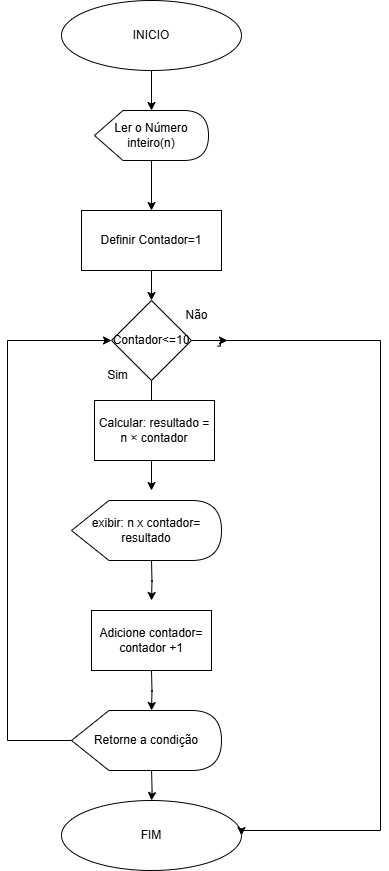

The diagram above was exported from draw.io. Its source (the exported page's mxGraphModel, read from the mxfile embedded in the PNG):
<mxGraphModel dx="1275" dy="570" grid="1" gridSize="10" guides="1" tooltips="1" connect="1" arrows="1" fold="1" page="1" pageScale="1" pageWidth="827" pageHeight="1169" math="0" shadow="0">
  <root>
    <mxCell id="0" />
    <mxCell id="1" parent="0" />
    <mxCell id="kup_0ELeGvQqspbqMhc4-26" value="" style="edgeStyle=orthogonalEdgeStyle;rounded=0;orthogonalLoop=1;jettySize=auto;html=1;" parent="1" source="kup_0ELeGvQqspbqMhc4-1" target="kup_0ELeGvQqspbqMhc4-24" edge="1">
      <mxGeometry relative="1" as="geometry" />
    </mxCell>
    <mxCell id="kup_0ELeGvQqspbqMhc4-1" value="INICIO" style="ellipse;whiteSpace=wrap;html=1;" parent="1" vertex="1">
      <mxGeometry x="254" y="10" width="180" height="70" as="geometry" />
    </mxCell>
    <mxCell id="kup_0ELeGvQqspbqMhc4-10" value="" style="edgeStyle=orthogonalEdgeStyle;rounded=0;orthogonalLoop=1;jettySize=auto;html=1;" parent="1" source="kup_0ELeGvQqspbqMhc4-24" target="kup_0ELeGvQqspbqMhc4-3" edge="1">
      <mxGeometry relative="1" as="geometry" />
    </mxCell>
    <mxCell id="kup_0ELeGvQqspbqMhc4-15" value="" style="edgeStyle=orthogonalEdgeStyle;rounded=0;orthogonalLoop=1;jettySize=auto;html=1;" parent="1" source="kup_0ELeGvQqspbqMhc4-3" target="kup_0ELeGvQqspbqMhc4-12" edge="1">
      <mxGeometry relative="1" as="geometry" />
    </mxCell>
    <mxCell id="kup_0ELeGvQqspbqMhc4-3" value="Definir Contador=1" style="rounded=0;whiteSpace=wrap;html=1;" parent="1" vertex="1">
      <mxGeometry x="274" y="220" width="140" height="60" as="geometry" />
    </mxCell>
    <mxCell id="kup_0ELeGvQqspbqMhc4-8" value="" style="edgeStyle=orthogonalEdgeStyle;rounded=0;orthogonalLoop=1;jettySize=auto;html=1;" parent="1" edge="1">
      <mxGeometry relative="1" as="geometry">
        <mxPoint x="344" y="478" as="sourcePoint" />
        <mxPoint x="344" y="500" as="targetPoint" />
        <Array as="points">
          <mxPoint x="340" y="430" />
          <mxPoint x="340" y="430" />
        </Array>
      </mxGeometry>
    </mxCell>
    <mxCell id="kup_0ELeGvQqspbqMhc4-7" value="" style="edgeStyle=orthogonalEdgeStyle;rounded=0;orthogonalLoop=1;jettySize=auto;html=1;" parent="1" target="kup_0ELeGvQqspbqMhc4-6" edge="1">
      <mxGeometry relative="1" as="geometry">
        <mxPoint x="344.0666666666666" y="780" as="sourcePoint" />
      </mxGeometry>
    </mxCell>
    <mxCell id="kup_0ELeGvQqspbqMhc4-6" value="FIM" style="ellipse;whiteSpace=wrap;html=1;" parent="1" vertex="1">
      <mxGeometry x="254" y="810" width="180" height="70" as="geometry" />
    </mxCell>
    <mxCell id="kup_0ELeGvQqspbqMhc4-18" style="edgeStyle=orthogonalEdgeStyle;rounded=0;orthogonalLoop=1;jettySize=auto;html=1;exitX=0.91;exitY=0.57;exitDx=0;exitDy=0;exitPerimeter=0;entryX=1;entryY=0.5;entryDx=0;entryDy=0;" parent="1" target="kup_0ELeGvQqspbqMhc4-6" edge="1">
      <mxGeometry relative="1" as="geometry">
        <mxPoint x="473.2" y="658" as="targetPoint" />
        <mxPoint x="409.99999999999994" y="355.6" as="sourcePoint" />
        <Array as="points">
          <mxPoint x="413" y="356" />
          <mxPoint x="413" y="350" />
          <mxPoint x="573" y="350" />
          <mxPoint x="573" y="840" />
          <mxPoint x="434" y="840" />
        </Array>
      </mxGeometry>
    </mxCell>
    <mxCell id="kup_0ELeGvQqspbqMhc4-21" style="edgeStyle=orthogonalEdgeStyle;rounded=0;orthogonalLoop=1;jettySize=auto;html=1;exitX=1;exitY=0.5;exitDx=0;exitDy=0;" parent="1" source="kup_0ELeGvQqspbqMhc4-12" edge="1">
      <mxGeometry relative="1" as="geometry">
        <mxPoint x="420" y="350" as="targetPoint" />
      </mxGeometry>
    </mxCell>
    <mxCell id="kup_0ELeGvQqspbqMhc4-12" value="Contador&amp;lt;=10" style="rhombus;whiteSpace=wrap;html=1;" parent="1" vertex="1">
      <mxGeometry x="304" y="310" width="80" height="80" as="geometry" />
    </mxCell>
    <mxCell id="kup_0ELeGvQqspbqMhc4-16" value="Sim" style="text;html=1;align=center;verticalAlign=middle;resizable=0;points=[];autosize=1;strokeColor=none;fillColor=none;" parent="1" vertex="1">
      <mxGeometry x="290" y="370" width="40" height="30" as="geometry" />
    </mxCell>
    <mxCell id="kup_0ELeGvQqspbqMhc4-17" value="Não" style="text;html=1;align=center;verticalAlign=middle;resizable=0;points=[];autosize=1;strokeColor=none;fillColor=none;" parent="1" vertex="1">
      <mxGeometry x="364" y="310" width="50" height="30" as="geometry" />
    </mxCell>
    <mxCell id="kup_0ELeGvQqspbqMhc4-20" value="" style="edgeStyle=orthogonalEdgeStyle;rounded=0;orthogonalLoop=1;jettySize=auto;html=1;" parent="1" source="kup_0ELeGvQqspbqMhc4-12" edge="1">
      <mxGeometry relative="1" as="geometry">
        <mxPoint x="340" y="386" as="sourcePoint" />
        <mxPoint x="344" y="408" as="targetPoint" />
        <Array as="points" />
      </mxGeometry>
    </mxCell>
    <mxCell id="kup_0ELeGvQqspbqMhc4-23" value="" style="edgeStyle=orthogonalEdgeStyle;rounded=0;orthogonalLoop=1;jettySize=auto;html=1;" parent="1" edge="1">
      <mxGeometry relative="1" as="geometry">
        <mxPoint x="344" y="570" as="sourcePoint" />
        <mxPoint x="344" y="610" as="targetPoint" />
      </mxGeometry>
    </mxCell>
    <mxCell id="kup_0ELeGvQqspbqMhc4-24" value="Ler o Número inteiro(n)" style="shape=display;whiteSpace=wrap;html=1;" parent="1" vertex="1">
      <mxGeometry x="287" y="120" width="114" height="50" as="geometry" />
    </mxCell>
    <mxCell id="kup_0ELeGvQqspbqMhc4-28" value="" style="edgeStyle=orthogonalEdgeStyle;rounded=0;orthogonalLoop=1;jettySize=auto;html=1;" parent="1" edge="1">
      <mxGeometry relative="1" as="geometry">
        <mxPoint x="344" y="680" as="sourcePoint" />
        <mxPoint x="344" y="720" as="targetPoint" />
      </mxGeometry>
    </mxCell>
    <mxCell id="kup_0ELeGvQqspbqMhc4-35" style="edgeStyle=orthogonalEdgeStyle;rounded=0;orthogonalLoop=1;jettySize=auto;html=1;entryX=0;entryY=0.5;entryDx=0;entryDy=0;" parent="1" source="kup_0ELeGvQqspbqMhc4-29" target="kup_0ELeGvQqspbqMhc4-12" edge="1">
      <mxGeometry relative="1" as="geometry">
        <Array as="points">
          <mxPoint x="200" y="750" />
          <mxPoint x="200" y="350" />
        </Array>
      </mxGeometry>
    </mxCell>
    <mxCell id="kup_0ELeGvQqspbqMhc4-29" value="Retorne a condição" style="shape=display;whiteSpace=wrap;html=1;" parent="1" vertex="1">
      <mxGeometry x="264" y="720" width="150" height="60" as="geometry" />
    </mxCell>
    <mxCell id="kup_0ELeGvQqspbqMhc4-31" value="exibir: n x contador= resultado" style="shape=display;whiteSpace=wrap;html=1;" parent="1" vertex="1">
      <mxGeometry x="264" y="510" width="150" height="60" as="geometry" />
    </mxCell>
    <mxCell id="kup_0ELeGvQqspbqMhc4-32" value="Adicione contador= contador +1" style="rounded=0;whiteSpace=wrap;html=1;" parent="1" vertex="1">
      <mxGeometry x="284" y="620" width="120" height="60" as="geometry" />
    </mxCell>
    <mxCell id="kup_0ELeGvQqspbqMhc4-34" value="Calcular: resultado = n × contador" style="rounded=0;whiteSpace=wrap;html=1;" parent="1" vertex="1">
      <mxGeometry x="287" y="410" width="120" height="60" as="geometry" />
    </mxCell>
  </root>
</mxGraphModel>